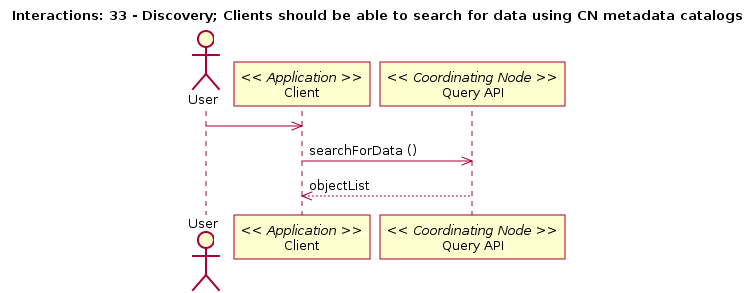

The diagram above was rendered by PlantUML. Its source (embedded in the PNG):
@startuml
title Interactions: 33 - Discovery; Clients should be able to search for data using CN metadata catalogs
actor User
participant "Client" as app_client << Application >>
User -> app_client
participant "Query API" as c_query << Coordinating Node >>
app_client -> c_query: searchForData ()
app_client <-- c_query: objectList
@enduml